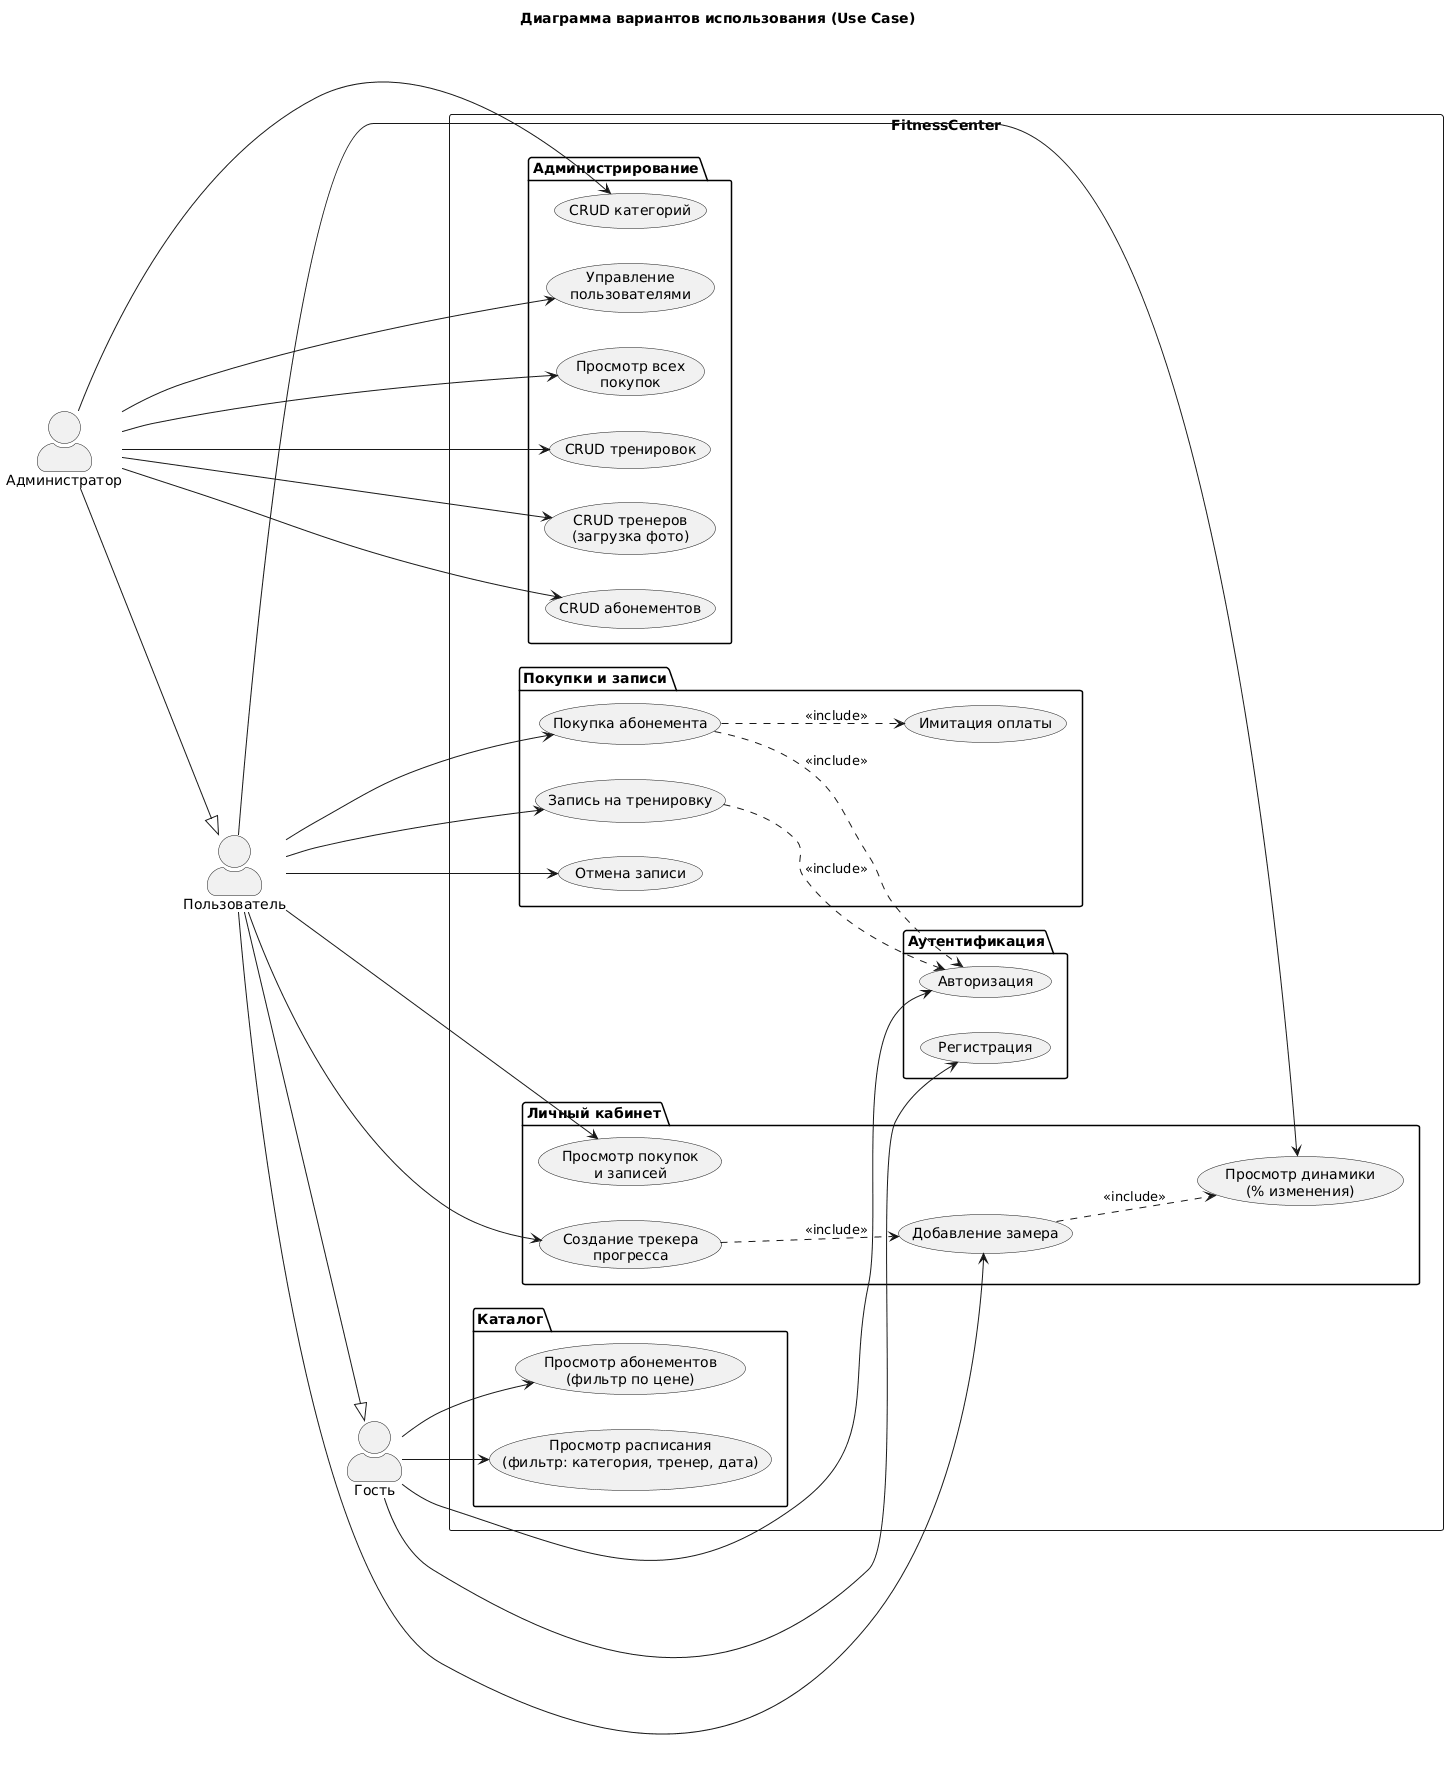

The diagram above was rendered by PlantUML. Its source (embedded in the PNG):
@startuml
title Диаграмма вариантов использования (Use Case)

left to right direction
skinparam actorStyle awesome

actor "Гость" as Guest
actor "Пользователь" as User
actor "Администратор" as Admin

rectangle "FitnessCenter" {

    package "Аутентификация" {
        usecase "Регистрация" as UC_REG
        usecase "Авторизация" as UC_LOGIN
    }

    package "Каталог" {
        usecase "Просмотр абонементов\n(фильтр по цене)" as UC_VIEW_MEMB
        usecase "Просмотр расписания\n(фильтр: категория, тренер, дата)" as UC_VIEW_TRAIN
    }

    package "Покупки и записи" {
        usecase "Покупка абонемента" as UC_BUY
        usecase "Имитация оплаты" as UC_PAY
        usecase "Запись на тренировку" as UC_BOOK
        usecase "Отмена записи" as UC_CANCEL
    }

    package "Личный кабинет" {
        usecase "Просмотр покупок\nи записей" as UC_PROFILE
        usecase "Создание трекера\nпрогресса" as UC_TRACKER
        usecase "Добавление замера" as UC_ENTRY
        usecase "Просмотр динамики\n(% изменения)" as UC_DYNAMICS
    }

    package "Администрирование" {
        usecase "Управление\nпользователями" as UC_ADM_USERS
        usecase "CRUD абонементов" as UC_ADM_MEMB
        usecase "CRUD тренировок" as UC_ADM_TRAIN
        usecase "CRUD тренеров\n(загрузка фото)" as UC_ADM_COACH
        usecase "Просмотр всех\nпокупок" as UC_ADM_PURCH
        usecase "CRUD категорий" as UC_ADM_CAT
    }
}

' ═══ Гость ═══
Guest --> UC_REG
Guest --> UC_LOGIN
Guest --> UC_VIEW_MEMB
Guest --> UC_VIEW_TRAIN

' ═══ Пользователь (наследует возможности гостя) ═══
User --|> Guest
User --> UC_BUY
User --> UC_BOOK
User --> UC_CANCEL
User --> UC_PROFILE
User --> UC_TRACKER
User --> UC_ENTRY
User --> UC_DYNAMICS

' ═══ Администратор (наследует возможности пользователя) ═══
Admin --|> User
Admin --> UC_ADM_USERS
Admin --> UC_ADM_MEMB
Admin --> UC_ADM_TRAIN
Admin --> UC_ADM_COACH
Admin --> UC_ADM_PURCH
Admin --> UC_ADM_CAT

' ═══ Связи между UC ═══
UC_BUY ..> UC_PAY : <<include>>
UC_TRACKER ..> UC_ENTRY : <<include>>
UC_ENTRY ..> UC_DYNAMICS : <<include>>
UC_BUY ..> UC_LOGIN : <<include>>
UC_BOOK ..> UC_LOGIN : <<include>>
@enduml